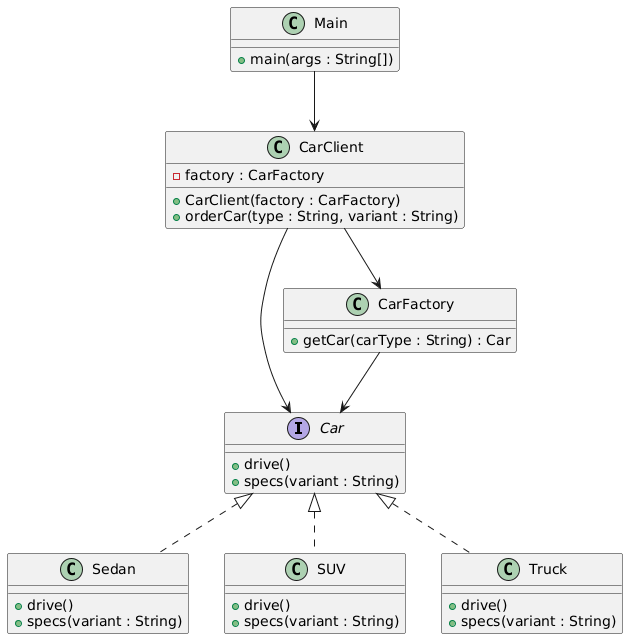

The diagram above was rendered by PlantUML. Its source (embedded in the PNG):
@startuml
interface Car {
    +drive()
    +specs(variant : String)
}

class Sedan {
    +drive()
    +specs(variant : String)
}

class SUV {
    +drive()
    +specs(variant : String)
}

class Truck {
    +drive()
    +specs(variant : String)
}

class CarFactory {
    +getCar(carType : String) : Car
}

class CarClient {
    -factory : CarFactory
    +CarClient(factory : CarFactory)
    +orderCar(type : String, variant : String)
}

class Main {
    +main(args : String[])
}

Car <|.. Sedan
Car <|.. SUV
Car <|.. Truck

CarFactory --> Car
CarClient --> CarFactory
CarClient --> Car
Main --> CarClient
@enduml